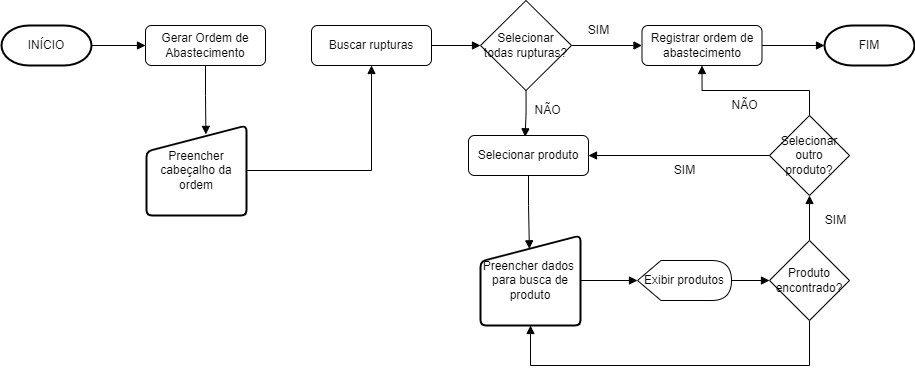

The diagram above was exported from draw.io. Its source (the exported page's mxGraphModel, read from the mxfile embedded in the PNG):
<mxGraphModel dx="1783" dy="-2207" grid="1" gridSize="10" guides="1" tooltips="1" connect="1" arrows="1" fold="1" page="1" pageScale="1" pageWidth="1169" pageHeight="827" math="0" shadow="0">
  <root>
    <mxCell id="0" />
    <mxCell id="1" parent="0" />
    <mxCell id="VfdX-cCeP5PS5veQcd-i-280" style="edgeStyle=orthogonalEdgeStyle;rounded=0;orthogonalLoop=1;jettySize=auto;html=1;entryX=0;entryY=0.5;entryDx=0;entryDy=0;endArrow=block;endFill=1;" edge="1" parent="1" source="VfdX-cCeP5PS5veQcd-i-281" target="VfdX-cCeP5PS5veQcd-i-283">
      <mxGeometry relative="1" as="geometry" />
    </mxCell>
    <mxCell id="VfdX-cCeP5PS5veQcd-i-281" value="INÍCIO" style="strokeWidth=2;html=1;shape=mxgraph.flowchart.terminator;whiteSpace=wrap;" vertex="1" parent="1">
      <mxGeometry x="30" y="3435" width="90" height="40" as="geometry" />
    </mxCell>
    <mxCell id="VfdX-cCeP5PS5veQcd-i-282" style="edgeStyle=orthogonalEdgeStyle;rounded=0;orthogonalLoop=1;jettySize=auto;html=1;entryX=0.594;entryY=0.099;entryDx=0;entryDy=0;entryPerimeter=0;endArrow=block;endFill=1;" edge="1" parent="1" source="VfdX-cCeP5PS5veQcd-i-283" target="VfdX-cCeP5PS5veQcd-i-285">
      <mxGeometry relative="1" as="geometry" />
    </mxCell>
    <mxCell id="VfdX-cCeP5PS5veQcd-i-283" value="Gerar Ordem de Abastecimento" style="rounded=1;whiteSpace=wrap;html=1;" vertex="1" parent="1">
      <mxGeometry x="174" y="3435" width="120" height="40" as="geometry" />
    </mxCell>
    <mxCell id="VfdX-cCeP5PS5veQcd-i-284" style="edgeStyle=orthogonalEdgeStyle;rounded=0;orthogonalLoop=1;jettySize=auto;html=1;endArrow=block;endFill=1;" edge="1" parent="1" source="VfdX-cCeP5PS5veQcd-i-285" target="VfdX-cCeP5PS5veQcd-i-287">
      <mxGeometry relative="1" as="geometry" />
    </mxCell>
    <mxCell id="VfdX-cCeP5PS5veQcd-i-285" value="Preencher cabeçalho da ordem" style="html=1;strokeWidth=2;shape=manualInput;whiteSpace=wrap;rounded=1;size=26;arcSize=11;" vertex="1" parent="1">
      <mxGeometry x="175" y="3535" width="100" height="90" as="geometry" />
    </mxCell>
    <mxCell id="VfdX-cCeP5PS5veQcd-i-286" style="edgeStyle=orthogonalEdgeStyle;rounded=0;orthogonalLoop=1;jettySize=auto;html=1;entryX=0;entryY=0.5;entryDx=0;entryDy=0;endArrow=block;endFill=1;" edge="1" parent="1" source="VfdX-cCeP5PS5veQcd-i-287" target="VfdX-cCeP5PS5veQcd-i-299">
      <mxGeometry relative="1" as="geometry" />
    </mxCell>
    <mxCell id="VfdX-cCeP5PS5veQcd-i-287" value="Buscar rupturas" style="rounded=1;whiteSpace=wrap;html=1;" vertex="1" parent="1">
      <mxGeometry x="340" y="3435" width="120" height="40" as="geometry" />
    </mxCell>
    <mxCell id="VfdX-cCeP5PS5veQcd-i-288" style="edgeStyle=orthogonalEdgeStyle;rounded=0;orthogonalLoop=1;jettySize=auto;html=1;entryX=0;entryY=0.5;entryDx=0;entryDy=0;entryPerimeter=0;endArrow=block;endFill=1;" edge="1" parent="1" source="VfdX-cCeP5PS5veQcd-i-289" target="VfdX-cCeP5PS5veQcd-i-300">
      <mxGeometry relative="1" as="geometry" />
    </mxCell>
    <mxCell id="VfdX-cCeP5PS5veQcd-i-289" value="Registrar ordem de abastecimento" style="rounded=1;whiteSpace=wrap;html=1;" vertex="1" parent="1">
      <mxGeometry x="670.5" y="3435" width="120" height="40" as="geometry" />
    </mxCell>
    <mxCell id="VfdX-cCeP5PS5veQcd-i-290" style="edgeStyle=orthogonalEdgeStyle;rounded=0;orthogonalLoop=1;jettySize=auto;html=1;entryX=0;entryY=0.5;entryDx=0;entryDy=0;entryPerimeter=0;endArrow=block;endFill=1;" edge="1" parent="1" source="VfdX-cCeP5PS5veQcd-i-291" target="VfdX-cCeP5PS5veQcd-i-293">
      <mxGeometry relative="1" as="geometry" />
    </mxCell>
    <mxCell id="VfdX-cCeP5PS5veQcd-i-291" value="Preencher dados&amp;nbsp; para busca de produto&lt;br&gt;" style="html=1;strokeWidth=2;shape=manualInput;whiteSpace=wrap;rounded=1;size=26;arcSize=11;" vertex="1" parent="1">
      <mxGeometry x="509" y="3645" width="100" height="90" as="geometry" />
    </mxCell>
    <mxCell id="VfdX-cCeP5PS5veQcd-i-292" style="edgeStyle=orthogonalEdgeStyle;rounded=0;orthogonalLoop=1;jettySize=auto;html=1;entryX=0;entryY=0.5;entryDx=0;entryDy=0;endArrow=block;endFill=1;" edge="1" parent="1" source="VfdX-cCeP5PS5veQcd-i-293" target="VfdX-cCeP5PS5veQcd-i-296">
      <mxGeometry relative="1" as="geometry" />
    </mxCell>
    <mxCell id="VfdX-cCeP5PS5veQcd-i-293" value="Exibir produtos" style="shape=display;whiteSpace=wrap;html=1;" vertex="1" parent="1">
      <mxGeometry x="666" y="3670" width="94" height="40" as="geometry" />
    </mxCell>
    <mxCell id="VfdX-cCeP5PS5veQcd-i-294" style="edgeStyle=orthogonalEdgeStyle;rounded=0;orthogonalLoop=1;jettySize=auto;html=1;endArrow=block;endFill=1;" edge="1" parent="1" source="VfdX-cCeP5PS5veQcd-i-296" target="VfdX-cCeP5PS5veQcd-i-305">
      <mxGeometry relative="1" as="geometry" />
    </mxCell>
    <mxCell id="VfdX-cCeP5PS5veQcd-i-295" style="edgeStyle=orthogonalEdgeStyle;rounded=0;orthogonalLoop=1;jettySize=auto;html=1;endArrow=block;endFill=1;entryX=0.5;entryY=1;entryDx=0;entryDy=0;" edge="1" parent="1" source="VfdX-cCeP5PS5veQcd-i-296" target="VfdX-cCeP5PS5veQcd-i-291">
      <mxGeometry relative="1" as="geometry">
        <mxPoint x="560.0000000000002" y="3745" as="targetPoint" />
        <Array as="points">
          <mxPoint x="838" y="3775" />
          <mxPoint x="559" y="3775" />
        </Array>
      </mxGeometry>
    </mxCell>
    <mxCell id="VfdX-cCeP5PS5veQcd-i-296" value="Produto encontrado?" style="rhombus;whiteSpace=wrap;html=1;" vertex="1" parent="1">
      <mxGeometry x="798" y="3650" width="80" height="80" as="geometry" />
    </mxCell>
    <mxCell id="VfdX-cCeP5PS5veQcd-i-297" style="edgeStyle=orthogonalEdgeStyle;rounded=0;orthogonalLoop=1;jettySize=auto;html=1;endArrow=block;endFill=1;" edge="1" parent="1" source="VfdX-cCeP5PS5veQcd-i-299" target="VfdX-cCeP5PS5veQcd-i-289">
      <mxGeometry relative="1" as="geometry" />
    </mxCell>
    <mxCell id="VfdX-cCeP5PS5veQcd-i-298" style="edgeStyle=orthogonalEdgeStyle;rounded=0;orthogonalLoop=1;jettySize=auto;html=1;entryX=0.472;entryY=0.033;entryDx=0;entryDy=0;entryPerimeter=0;endArrow=block;endFill=1;" edge="1" parent="1" source="VfdX-cCeP5PS5veQcd-i-299" target="VfdX-cCeP5PS5veQcd-i-302">
      <mxGeometry relative="1" as="geometry" />
    </mxCell>
    <mxCell id="VfdX-cCeP5PS5veQcd-i-299" value="Selecionar todas rupturas?" style="rhombus;whiteSpace=wrap;html=1;" vertex="1" parent="1">
      <mxGeometry x="509" y="3410" width="91" height="90" as="geometry" />
    </mxCell>
    <mxCell id="VfdX-cCeP5PS5veQcd-i-300" value="FIM" style="strokeWidth=2;html=1;shape=mxgraph.flowchart.terminator;whiteSpace=wrap;" vertex="1" parent="1">
      <mxGeometry x="853" y="3435" width="90" height="40" as="geometry" />
    </mxCell>
    <mxCell id="VfdX-cCeP5PS5veQcd-i-301" style="edgeStyle=orthogonalEdgeStyle;rounded=0;orthogonalLoop=1;jettySize=auto;html=1;endArrow=block;endFill=1;entryX=0.489;entryY=0.148;entryDx=0;entryDy=0;entryPerimeter=0;" edge="1" parent="1" source="VfdX-cCeP5PS5veQcd-i-302" target="VfdX-cCeP5PS5veQcd-i-291">
      <mxGeometry relative="1" as="geometry" />
    </mxCell>
    <mxCell id="VfdX-cCeP5PS5veQcd-i-302" value="Selecionar produto" style="rounded=1;whiteSpace=wrap;html=1;" vertex="1" parent="1">
      <mxGeometry x="497" y="3545" width="120" height="40" as="geometry" />
    </mxCell>
    <mxCell id="VfdX-cCeP5PS5veQcd-i-303" style="edgeStyle=orthogonalEdgeStyle;rounded=0;orthogonalLoop=1;jettySize=auto;html=1;entryX=1;entryY=0.5;entryDx=0;entryDy=0;endArrow=block;endFill=1;" edge="1" parent="1" source="VfdX-cCeP5PS5veQcd-i-305" target="VfdX-cCeP5PS5veQcd-i-302">
      <mxGeometry relative="1" as="geometry" />
    </mxCell>
    <mxCell id="VfdX-cCeP5PS5veQcd-i-304" style="edgeStyle=orthogonalEdgeStyle;rounded=0;orthogonalLoop=1;jettySize=auto;html=1;entryX=0.5;entryY=1;entryDx=0;entryDy=0;endArrow=block;endFill=1;exitX=0.5;exitY=0;exitDx=0;exitDy=0;" edge="1" parent="1" source="VfdX-cCeP5PS5veQcd-i-305" target="VfdX-cCeP5PS5veQcd-i-289">
      <mxGeometry relative="1" as="geometry">
        <mxPoint x="836" y="3505" as="sourcePoint" />
      </mxGeometry>
    </mxCell>
    <mxCell id="VfdX-cCeP5PS5veQcd-i-305" value="Selecionar outro produto?&lt;br&gt;" style="rhombus;whiteSpace=wrap;html=1;" vertex="1" parent="1">
      <mxGeometry x="798" y="3525" width="80" height="80" as="geometry" />
    </mxCell>
    <mxCell id="VfdX-cCeP5PS5veQcd-i-306" value="NÃO" style="text;html=1;align=center;verticalAlign=middle;resizable=0;points=[];autosize=1;strokeColor=none;fillColor=none;" vertex="1" parent="1">
      <mxGeometry x="551" y="3505" width="50" height="30" as="geometry" />
    </mxCell>
    <mxCell id="VfdX-cCeP5PS5veQcd-i-307" value="NÃO" style="text;html=1;align=center;verticalAlign=middle;resizable=0;points=[];autosize=1;strokeColor=none;fillColor=none;" vertex="1" parent="1">
      <mxGeometry x="748" y="3500" width="50" height="30" as="geometry" />
    </mxCell>
    <mxCell id="VfdX-cCeP5PS5veQcd-i-308" value="SIM" style="text;html=1;align=center;verticalAlign=middle;resizable=0;points=[];autosize=1;strokeColor=none;fillColor=none;" vertex="1" parent="1">
      <mxGeometry x="843.5" y="3615" width="40" height="30" as="geometry" />
    </mxCell>
    <mxCell id="VfdX-cCeP5PS5veQcd-i-309" value="SIM" style="text;html=1;align=center;verticalAlign=middle;resizable=0;points=[];autosize=1;strokeColor=none;fillColor=none;" vertex="1" parent="1">
      <mxGeometry x="607" y="3425" width="40" height="30" as="geometry" />
    </mxCell>
    <mxCell id="VfdX-cCeP5PS5veQcd-i-310" value="SIM" style="text;html=1;align=center;verticalAlign=middle;resizable=0;points=[];autosize=1;strokeColor=none;fillColor=none;" vertex="1" parent="1">
      <mxGeometry x="693" y="3565" width="40" height="30" as="geometry" />
    </mxCell>
  </root>
</mxGraphModel>